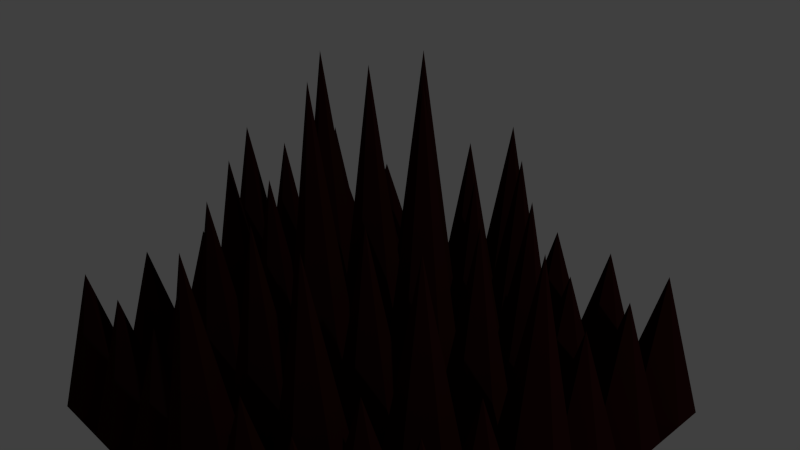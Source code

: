 # Source: spikes.blend  (saved by Blender 2.76.0; exported with 4.5.12 LTS)
import bpy
from mathutils import Matrix  # noqa: F401  (used for matrix-valued properties, if any)

bpy.ops.wm.read_factory_settings(use_empty=True)
scene = bpy.context.scene
scene.name = 'Scene'

# ---- collections
col_collection_1 = bpy.data.collections.new('Collection 1'); scene.collection.children.link(col_collection_1)

# ---- materials (node trees are filled in below, after node groups)
mat_none = bpy.data.materials.new('None')
mat_none.alpha_threshold = 0.0
mat_none.use_transparent_shadow = False
mat_none.specular_color = (0.8, 0.8, 0.8)
mat_none.roughness = 0.5
mat_none.specular_intensity = 1.0
mat_material_001 = bpy.data.materials.new('Material.001')
mat_material_001.alpha_threshold = 0.0
mat_material_001.use_transparent_shadow = False
mat_material_001.diffuse_color = (0.01885, 0.003447, 0.002854, 1.0)
mat_material_001.roughness = 0.5

# ---- material node trees

# ---- world
world_world = bpy.data.worlds.new('World'); scene.world = world_world
world_world.color = (0.05088, 0.05088, 0.05088)
world_world.use_sun_shadow = False
world_world.sun_shadow_jitter_overblur = 0.0
world_world.cycles.sampling_method = 'MANUAL'
world_world.cycles.sample_map_resolution = 256

# ---- cameras
cam_camera = bpy.data.cameras.new('Camera')
cam_camera.clip_end = 100.0
cam_camera.lens = 35.0
cam_camera.sensor_width = 32.0
cam_camera.sensor_height = 18.0
cam_camera.ortho_scale = 7.314
cam_camera.dof.focus_distance = 0.0
cam_camera.dof.aperture_fstop = 128.0

# ---- lights
light_lamp = bpy.data.lights.new('Lamp', 'SPOT')
light_lamp.transmission_factor = 0.0
light_lamp.cutoff_distance = 30.0
light_lamp.energy = 2000.0
light_lamp.shadow_buffer_clip_start = 1.001
light_lamp.shadow_soft_size = 0.1
light_lamp.shadow_maximum_resolution = 0.006
light_lamp.use_absolute_resolution = True
light_lamp.spot_size = 1.309
light_lamp.cycles.use_multiple_importance_sampling = False

# ---- meshes
me_plane_001 = bpy.data.meshes.new('Plane.001')
me_plane_001.from_pydata([(-0.4491, -2.493, 0.4491), (7.153e-07, -2.493, 0.4491), (7.153e-07, 2.493, -7.189e-07), (-0.4491, -2.493, -7.189e-07), (1.347, -2.493, 0.4491), (1.796, -2.493, 0.4491), (1.796, 1.038, -7.189e-07), (1.347, -2.493, -7.189e-07), (1.347, -2.493, 2.245), (1.796, -2.493, 2.245), (1.796, -0.3172, 1.796), (1.347, -2.493, 1.796), (-2.245, -2.493, 0.4491), (-1.796, -2.493, 0.4491), (-1.796, 1.038, -7.189e-07), (-2.245, -2.493, -7.189e-07), (-2.245, -2.493, 2.245), (-1.796, -2.493, 2.245), (-1.796, -0.3172, 1.796), (-2.245, -2.493, 1.796), (-0.4491, -2.493, 2.245), (7.153e-07, -2.493, 2.245), (7.153e-07, 1.038, 1.796), (-0.4491, -2.493, 1.796), (-2.245, -2.493, -1.347), (-1.796, -2.493, -1.347), (-1.796, -0.3172, -1.796), (-2.245, -2.493, -1.796), (-0.4491, -2.493, -1.347), (7.153e-07, -2.493, -1.347), (7.153e-07, 1.038, -1.796), (-0.4491, -2.493, -1.796), (1.347, -2.493, -1.347), (1.796, -2.493, -1.347), (1.796, -0.3172, -1.796), (1.347, -2.493, -1.796), (2.245, -2.493, -1.347), (2.694, -2.493, -1.347), (2.694, -0.3172, -1.796), (2.245, -2.493, -1.796), (2.245, -2.493, -0.4491), (2.694, -2.493, -0.4491), (2.694, -0.3172, -0.8982), (2.245, -2.493, -0.8982), (0.4491, -2.493, -1.347), (0.8982, -2.493, -1.347), (0.8982, 1.038, -1.796), (0.4491, -2.493, -1.796), (0.4491, -2.493, -0.4491), (0.8982, -2.493, -0.4491), (0.8982, 1.038, -0.8982), (0.4491, -2.493, -0.8982), (1.347, -2.493, -0.4491), (1.796, -2.493, -0.4491), (1.796, 1.038, -0.8982), (1.347, -2.493, -0.8982), (0.4491, -2.493, -2.245), (0.8982, -2.493, -2.245), (0.8982, -0.3172, -2.694), (0.4491, -2.493, -2.694), (1.347, -2.493, -2.245), (1.796, -2.493, -2.245), (1.796, -0.3172, -2.694), (1.347, -2.493, -2.694), (-1.347, -2.493, -1.347), (-0.8982, -2.493, -1.347), (-0.8982, 1.038, -1.796), (-1.347, -2.493, -1.796), (-1.347, -2.493, -0.4491), (-0.8982, -2.493, -0.4491), (-0.8982, 1.038, -0.8982), (-1.347, -2.493, -0.8982), (-0.4491, -2.493, -0.4491), (7.153e-07, -2.493, -0.4491), (7.153e-07, 2.493, -0.8982), (-0.4491, -2.493, -0.8982), (-3.144, -2.493, -1.347), (-2.694, -2.493, -1.347), (-2.694, -0.3172, -1.796), (-3.144, -2.493, -1.796), (-3.144, -2.493, -0.4491), (-2.694, -2.493, -0.4491), (-2.694, -0.3172, -0.8982), (-3.144, -2.493, -0.8982), (-2.245, -2.493, -0.4491), (-1.796, -2.493, -0.4491), (-1.796, 1.038, -0.8982), (-2.245, -2.493, -0.8982), (-3.144, -2.493, -2.245), (-2.694, -2.493, -2.245), (-2.694, -0.3172, -2.694), (-3.144, -2.493, -2.694), (-2.245, -2.493, -2.245), (-1.796, -2.493, -2.245), (-1.796, -0.3172, -2.694), (-2.245, -2.493, -2.694), (-1.347, -2.493, 2.245), (-0.8982, -2.493, 2.245), (-0.8982, 1.038, 1.796), (-1.347, -2.493, 1.796), (-1.347, -2.493, 3.144), (-0.8982, -2.493, 3.144), (-0.8982, -0.3172, 2.694), (-1.347, -2.493, 2.694), (-0.4491, -2.493, 3.144), (7.153e-07, -2.493, 3.144), (7.153e-07, 1.038, 2.694), (-0.4491, -2.493, 2.694), (-3.144, -2.493, 2.245), (-2.694, -2.493, 2.245), (-2.694, -0.3172, 1.796), (-3.144, -2.493, 1.796), (-3.144, -2.493, 3.144), (-2.694, -2.493, 3.144), (-2.694, -0.3172, 2.694), (-3.144, -2.493, 2.694), (-2.245, -2.493, 3.144), (-1.796, -2.493, 3.144), (-1.796, -0.3172, 2.694), (-2.245, -2.493, 2.694), (-3.144, -2.493, 0.4491), (-2.694, -2.493, 0.4491), (-2.694, 1.038, -7.189e-07), (-3.144, -2.493, -7.189e-07), (-3.144, -2.493, 1.347), (-2.694, -2.493, 1.347), (-2.694, -0.3172, 0.8982), (-3.144, -2.493, 0.8982), (-2.245, -2.493, 1.347), (-1.796, -2.493, 1.347), (-1.796, 1.038, 0.8982), (-2.245, -2.493, 0.8982), (2.245, -2.493, 2.245), (2.694, -2.493, 2.245), (2.694, -0.3172, 1.796), (2.245, -2.493, 1.796), (2.245, -2.493, 3.144), (2.694, -2.493, 3.144), (2.694, -0.3172, 2.694), (2.245, -2.493, 2.694), (0.4491, -2.493, 2.245), (0.8982, -2.493, 2.245), (0.8982, 1.038, 1.796), (0.4491, -2.493, 1.796), (0.4491, -2.493, 3.144), (0.8982, -2.493, 3.144), (0.8982, -0.3172, 2.694), (0.4491, -2.493, 2.694), (1.347, -2.493, 3.144), (1.796, -2.493, 3.144), (1.796, -0.3172, 2.694), (1.347, -2.493, 2.694), (0.4491, -2.493, 0.4491), (0.8982, -2.493, 0.4491), (0.8982, 2.493, -7.189e-07), (0.4491, -2.493, -7.189e-07), (0.4491, -2.493, 1.347), (0.8982, -2.493, 1.347), (0.8982, 1.038, 0.8982), (0.4491, -2.493, 0.8982), (1.347, -2.493, 1.347), (1.796, -2.493, 1.347), (1.796, 1.038, 0.8982), (1.347, -2.493, 0.8982), (2.245, -2.493, 0.4491), (2.694, -2.493, 0.4491), (2.694, 1.038, -7.189e-07), (2.245, -2.493, -7.189e-07), (2.245, -2.493, 1.347), (2.694, -2.493, 1.347), (2.694, -0.3172, 0.8982), (2.245, -2.493, 0.8982), (-1.347, -2.493, 0.4491), (-0.8982, -2.493, 0.4491), (-0.8982, 2.493, -7.189e-07), (-1.347, -2.493, -7.189e-07), (-1.347, -2.493, 1.347), (-0.8982, -2.493, 1.347), (-0.8982, 1.038, 0.8982), (-1.347, -2.493, 0.8982), (-0.4491, -2.493, 1.347), (7.153e-07, -2.493, 1.347), (7.153e-07, 2.493, 0.8982), (-0.4491, -2.493, 0.8982), (-1.347, -2.493, -2.245), (-0.8982, -2.493, -2.245), (-0.8982, -0.3172, -2.694), (-1.347, -2.493, -2.694), (-0.4491, -2.493, -2.245), (7.153e-07, -2.493, -2.245), (7.153e-07, 1.038, -2.694), (-0.4491, -2.493, -2.694), (2.245, -2.493, -2.245), (2.694, -2.493, -2.245), (2.694, -0.3172, -2.694), (2.245, -2.493, -2.694), (3.144, -2.493, -2.245), (3.144, -2.493, -2.694), (3.144, -2.493, -1.796), (2.245, -2.493, -3.144), (1.796, -2.493, -3.144), (2.694, -2.493, -3.144), (-1.347, -2.493, -3.144), (-1.796, -2.493, -3.144), (-0.8982, -2.493, -3.144), (3.144, -2.493, 1.347), (3.144, -2.493, 0.8982), (3.144, -2.493, 1.796), (3.144, -2.493, 3.144), (3.144, -2.493, 2.694), (-2.694, -2.493, -3.144), (-3.144, -2.493, -3.144), (0.4491, -2.493, -3.144), (7.153e-07, -2.493, -3.144), (0.8982, -2.493, -3.144), (3.144, -2.493, -0.4491), (3.144, -2.493, -0.8982), (3.144, -2.493, -7.189e-07), (3.144, -2.493, -1.347), (1.347, -2.493, -3.144), (-2.245, -2.493, -3.144), (3.144, -2.493, 2.245), (3.144, -2.493, 0.4491), (-0.4491, -2.493, -3.144), (3.144, -2.493, -3.144)], [], [(0, 1, 2, 3), (4, 5, 6, 7), (8, 9, 10, 11), (12, 13, 14, 15), (16, 17, 18, 19), (20, 21, 22, 23), (24, 25, 26, 27), (28, 29, 30, 31), (32, 33, 34, 35), (36, 37, 38, 39), (40, 41, 42, 43), (44, 45, 46, 47), (48, 49, 50, 51), (52, 53, 54, 55), (56, 57, 58, 59), (60, 61, 62, 63), (64, 65, 66, 67), (68, 69, 70, 71), (72, 73, 74, 75), (76, 77, 78, 79), (80, 81, 82, 83), (84, 85, 86, 87), (88, 89, 90, 91), (92, 93, 94, 95), (96, 97, 98, 99), (100, 101, 102, 103), (104, 105, 106, 107), (108, 109, 110, 111), (112, 113, 114, 115), (116, 117, 118, 119), (120, 121, 122, 123), (124, 125, 126, 127), (128, 129, 130, 131), (132, 133, 134, 135), (136, 137, 138, 139), (140, 141, 142, 143), (144, 145, 146, 147), (148, 149, 150, 151), (152, 153, 154, 155), (156, 157, 158, 159), (160, 161, 162, 163), (164, 165, 166, 167), (168, 169, 170, 171), (172, 173, 174, 175), (176, 177, 178, 179), (180, 181, 182, 183), (184, 185, 186, 187), (188, 189, 190, 191), (192, 193, 194, 195), (193, 196, 197, 194), (38, 198, 196, 193), (61, 192, 195, 62), (34, 39, 192, 61), (39, 38, 193, 192), (62, 195, 199, 200), (195, 194, 201, 199), (185, 188, 191, 186), (66, 31, 188, 185), (31, 30, 189, 188), (93, 184, 187, 94), (26, 67, 184, 93), (67, 66, 185, 184), (94, 187, 202, 203), (187, 186, 204, 202), (177, 180, 183, 178), (98, 23, 180, 177), (23, 22, 181, 180), (129, 176, 179, 130), (18, 99, 176, 129), (99, 98, 177, 176), (13, 172, 175, 14), (130, 179, 172, 13), (179, 178, 173, 172), (169, 205, 206, 170), (134, 207, 205, 169), (161, 168, 171, 162), (10, 135, 168, 161), (135, 134, 169, 168), (5, 164, 167, 6), (162, 171, 164, 5), (171, 170, 165, 164), (157, 160, 163, 158), (142, 11, 160, 157), (11, 10, 161, 160), (181, 156, 159, 182), (22, 143, 156, 181), (143, 142, 157, 156), (1, 152, 155, 2), (182, 159, 152, 1), (159, 158, 153, 152), (145, 148, 151, 146), (105, 144, 147, 106), (21, 140, 143, 22), (106, 147, 140, 21), (147, 146, 141, 140), (137, 208, 209, 138), (149, 136, 139, 150), (9, 132, 135, 10), (150, 139, 132, 9), (139, 138, 133, 132), (125, 128, 131, 126), (110, 19, 128, 125), (19, 18, 129, 128), (111, 110, 125, 124), (127, 126, 121, 120), (113, 116, 119, 114), (115, 114, 109, 108), (101, 104, 107, 102), (117, 100, 103, 118), (17, 96, 99, 18), (118, 103, 96, 17), (103, 102, 97, 96), (89, 92, 95, 90), (78, 27, 92, 89), (27, 26, 93, 92), (79, 78, 89, 88), (91, 90, 210, 211), (81, 84, 87, 82), (122, 15, 84, 81), (15, 14, 85, 84), (123, 122, 81, 80), (83, 82, 77, 76), (69, 72, 75, 70), (174, 3, 72, 69), (3, 2, 73, 72), (85, 68, 71, 86), (14, 175, 68, 85), (175, 174, 69, 68), (25, 64, 67, 26), (86, 71, 64, 25), (71, 70, 65, 64), (57, 60, 63, 58), (46, 35, 60, 57), (35, 34, 61, 60), (189, 56, 59, 190), (30, 47, 56, 189), (47, 46, 57, 56), (190, 59, 212, 213), (59, 58, 214, 212), (49, 52, 55, 50), (154, 7, 52, 49), (7, 6, 53, 52), (73, 48, 51, 74), (2, 155, 48, 73), (155, 154, 49, 48), (29, 44, 47, 30), (74, 51, 44, 29), (51, 50, 45, 44), (41, 215, 216, 42), (166, 217, 215, 41), (53, 40, 43, 54), (6, 167, 40, 53), (167, 166, 41, 40), (33, 36, 39, 34), (54, 43, 36, 33), (43, 42, 37, 36), (37, 218, 198, 38), (42, 216, 218, 37), (45, 32, 35, 46), (50, 55, 32, 45), (55, 54, 33, 32), (58, 63, 219, 214), (63, 62, 200, 219), (65, 28, 31, 66), (70, 75, 28, 65), (75, 74, 29, 28), (77, 24, 27, 78), (82, 87, 24, 77), (87, 86, 25, 24), (90, 95, 220, 210), (95, 94, 203, 220), (97, 20, 23, 98), (102, 107, 20, 97), (107, 106, 21, 20), (109, 16, 19, 110), (114, 119, 16, 109), (119, 118, 17, 16), (121, 12, 15, 122), (126, 131, 12, 121), (131, 130, 13, 12), (133, 221, 207, 134), (138, 209, 221, 133), (141, 8, 11, 142), (146, 151, 8, 141), (151, 150, 9, 8), (153, 4, 7, 154), (158, 163, 4, 153), (163, 162, 5, 4), (165, 222, 217, 166), (170, 206, 222, 165), (173, 0, 3, 174), (178, 183, 0, 173), (183, 182, 1, 0), (186, 191, 223, 204), (191, 190, 213, 223), (194, 197, 224, 201)])
me_plane_001.polygons.foreach_set('use_smooth', [True] * 196)
me_plane_001.polygons.foreach_set('material_index', [1, 1, 1, 1, 1, 1, 1, 1, 1, 1, 1, 1, 1, 1, 1, 1, 1, 1, 1, 1, 1, 1, 1, 1, 1, 1, 1, 1, 1, 1, 1, 1, 1, 1, 1, 1, 1, 1, 1, 1, 1, 1, 1, 1, 1, 1, 1, 1, 1, 1, 1, 1, 1, 1, 1, 1, 1, 1, 1, 1, 1, 1, 1, 1, 1, 1, 1, 1, 1, 1, 1, 1, 1, 1, 1, 1, 1, 1, 1, 1, 1, 1, 1, 1, 1, 1, 1, 1, 1, 1, 1, 1, 1, 1, 1, 1, 1, 1, 1, 1, 1, 1, 1, 1, 1, 1, 1, 1, 1, 1, 1, 1, 1, 1, 1, 1, 1, 1, 1, 1, 1, 1, 1, 1, 1, 1, 1, 1, 1, 1, 1, 1, 1, 1, 1, 1, 1, 1, 1, 1, 1, 1, 1, 1, 1, 1, 1, 1, 1, 1, 1, 1, 1, 1, 1, 1, 1, 1, 1, 1, 1, 1, 1, 1, 1, 1, 1, 1, 1, 1, 1, 1, 1, 1, 1, 1, 1, 1, 1, 1, 1, 1, 1, 1, 1, 1, 1, 1, 1, 1, 1, 1, 1, 1, 1, 1])
_k = set([(0, 1), (0, 3), (0, 173), (0, 183), (1, 2), (1, 152), (1, 182), (2, 3), (2, 73), (2, 155), (3, 72), (3, 174), (4, 5), (4, 7), (4, 153), (4, 163), (5, 6), (5, 162), (5, 164), (6, 7), (6, 53), (6, 167), (7, 52), (7, 154), (8, 9), (8, 11), (8, 141), (8, 151), (9, 10), (9, 132), (9, 150), (10, 11), (10, 135), (10, 161), (11, 142), (11, 160), (12, 13), (12, 15), (12, 121), (12, 131), (13, 14), (13, 130), (13, 172), (14, 15), (14, 85), (14, 175), (15, 84), (15, 122), (16, 17), (16, 19), (16, 109), (16, 119), (17, 18), (17, 96), (17, 118), (18, 19), (18, 99), (18, 129), (19, 110), (19, 128), (20, 21), (20, 23), (20, 97), (20, 107), (21, 22), (21, 106), (21, 140), (22, 23), (22, 143), (22, 181), (23, 98), (23, 180), (24, 25), (24, 27), (24, 77), (24, 87), (25, 26), (25, 64), (25, 86), (26, 27), (26, 67), (26, 93), (27, 78), (27, 92), (28, 29), (28, 31), (28, 65), (28, 75), (29, 30), (29, 44), (29, 74), (30, 31), (30, 47), (30, 189), (31, 66), (31, 188), (32, 33), (32, 35), (32, 45), (32, 55), (33, 34), (33, 36), (33, 54), (34, 35), (34, 39), (34, 61), (35, 46), (35, 60), (36, 37), (36, 39), (36, 43), (37, 38), (37, 42), (37, 218), (38, 39), (38, 193), (38, 198), (39, 192), (40, 41), (40, 43), (40, 53), (40, 167), (41, 42), (41, 166), (41, 215), (42, 43), (42, 216), (43, 54), (44, 45), (44, 47), (44, 51), (45, 46), (45, 50), (46, 47), (46, 57), (47, 56), (48, 49), (48, 51), (48, 73), (48, 155), (49, 50), (49, 52), (49, 154), (50, 51), (50, 55), (51, 74), (52, 53), (52, 55), (53, 54), (54, 55), (56, 57), (56, 59), (56, 189), (57, 58), (57, 60), (58, 59), (58, 63), (58, 214), (59, 190), (59, 212), (60, 61), (60, 63), (61, 62), (61, 192), (62, 63), (62, 195), (62, 200), (63, 219), (64, 65), (64, 67), (64, 71), (65, 66), (65, 70), (66, 67), (66, 185), (67, 184), (68, 69), (68, 71), (68, 85), (68, 175), (69, 70), (69, 72), (69, 174), (70, 71), (70, 75), (71, 86), (72, 73), (72, 75), (73, 74), (74, 75), (76, 77), (77, 78), (77, 82), (78, 79), (78, 89), (80, 81), (81, 82), (81, 84), (81, 122), (82, 83), (82, 87), (84, 85), (84, 87), (85, 86), (86, 87), (88, 89), (89, 90), (89, 92), (90, 91), (90, 95), (90, 210), (92, 93), (92, 95), (93, 94), (93, 184), (94, 95), (94, 187), (94, 203), (95, 220), (96, 97), (96, 99), (96, 103), (97, 98), (97, 102), (98, 99), (98, 177), (99, 176), (100, 103), (101, 102), (102, 103), (102, 107), (103, 118), (104, 107), (105, 106), (106, 107), (106, 147), (108, 109), (109, 110), (109, 114), (110, 111), (110, 125), (113, 114), (114, 115), (114, 119), (116, 119), (117, 118), (118, 119), (120, 121), (121, 122), (121, 126), (122, 123), (124, 125), (125, 126), (125, 128), (126, 127), (126, 131), (128, 129), (128, 131), (129, 130), (129, 176), (130, 131), (130, 179), (132, 133), (132, 135), (132, 139), (133, 134), (133, 138), (133, 221), (134, 135), (134, 169), (134, 207), (135, 168), (136, 139), (137, 138), (138, 139), (138, 209), (139, 150), (140, 141), (140, 143), (140, 147), (141, 142), (141, 146), (142, 143), (142, 157), (143, 156), (144, 147), (145, 146), (146, 147), (146, 151), (148, 151), (149, 150), (150, 151), (152, 153), (152, 155), (152, 159), (153, 154), (153, 158), (154, 155), (156, 157), (156, 159), (156, 181), (157, 158), (157, 160), (158, 159), (158, 163), (159, 182), (160, 161), (160, 163), (161, 162), (161, 168), (162, 163), (162, 171), (164, 165), (164, 167), (164, 171), (165, 166), (165, 170), (165, 222), (166, 167), (166, 217), (168, 169), (168, 171), (169, 170), (169, 205), (170, 171), (170, 206), (172, 173), (172, 175), (172, 179), (173, 174), (173, 178), (174, 175), (176, 177), (176, 179), (177, 178), (177, 180), (178, 179), (178, 183), (180, 181), (180, 183), (181, 182), (182, 183), (184, 185), (184, 187), (185, 186), (185, 188), (186, 187), (186, 191), (186, 204), (187, 202), (188, 189), (188, 191), (189, 190), (190, 191), (190, 213), (191, 223), (192, 193), (192, 195), (193, 194), (193, 196), (194, 195), (194, 197), (194, 201), (195, 199)])
me_plane_001.attributes.new('sharp_edge', 'BOOLEAN', 'EDGE').data.foreach_set('value', [ (min(e.vertices), max(e.vertices)) in _k for e in me_plane_001.edges])
me_plane_001.materials.append(mat_none)
me_plane_001.materials.append(mat_material_001)
me_plane_001.use_remesh_preserve_volume = False
me_plane_001.use_remesh_preserve_attributes = False
me_plane_001.use_mirror_vertex_groups = False
me_plane_001.update()
me_plane_001.normals_split_custom_set([tuple(v) for v in zip(*[iter([-0.7014, 0.1264, 0.7014, -0.7014, 0.1264, 0.7014, -0.7014, 0.1264, 0.7014, -0.7014, 0.1264, 0.7014, -0.6959, 0.1771, 0.6959, -0.6959, 0.1771, 0.6959, -0.6959, 0.1771, 0.6959, -0.6959, 0.1771, 0.6959, -0.6788, 0.2802, 0.6788, -0.6788, 0.2802, 0.6788, -0.6788, 0.2802, 0.6788, -0.6788, 0.2802, 0.6788, -0.6959, 0.1771, 0.6959, -0.6959, 0.1771, 0.6959, -0.6959, 0.1771, 0.6959, -0.6959, 0.1771, 0.6959, -0.6788, 0.2802, 0.6788, -0.6788, 0.2802, 0.6788, -0.6788, 0.2802, 0.6788, -0.6788, 0.2802, 0.6788, -0.6959, 0.1771, 0.6959, -0.6959, 0.1771, 0.6959, -0.6959, 0.1771, 0.6959, -0.6959, 0.1771, 0.6959, -0.6788, 0.2802, 0.6788, -0.6788, 0.2802, 0.6788, -0.6788, 0.2802, 0.6788, -0.6788, 0.2802, 0.6788, -0.6959, 0.1771, 0.6959, -0.6959, 0.1771, 0.6959, -0.6959, 0.1771, 0.6959, -0.6959, 0.1771, 0.6959, -0.6788, 0.2802, 0.6788, -0.6788, 0.2802, 0.6788, -0.6788, 0.2802, 0.6788, -0.6788, 0.2802, 0.6788, -0.6788, 0.2802, 0.6788, -0.6788, 0.2802, 0.6788, -0.6788, 0.2802, 0.6788, -0.6788, 0.2802, 0.6788, -0.6788, 0.2802, 0.6788, -0.6788, 0.2802, 0.6788, -0.6788, 0.2802, 0.6788, -0.6788, 0.2802, 0.6788, -0.6959, 0.1771, 0.6959, -0.6959, 0.1771, 0.6959, -0.6959, 0.1771, 0.6959, -0.6959, 0.1771, 0.6959, -0.6959, 0.1771, 0.6959, -0.6959, 0.1771, 0.6959, -0.6959, 0.1771, 0.6959, -0.6959, 0.1771, 0.6959, -0.6959, 0.1771, 0.6959, -0.6959, 0.1771, 0.6959, -0.6959, 0.1771, 0.6959, -0.6959, 0.1771, 0.6959, -0.6788, 0.2802, 0.6788, -0.6788, 0.2802, 0.6788, -0.6788, 0.2802, 0.6788, -0.6788, 0.2802, 0.6788, -0.6788, 0.2802, 0.6788, -0.6788, 0.2802, 0.6788, -0.6788, 0.2802, 0.6788, -0.6788, 0.2802, 0.6788, -0.6959, 0.1771, 0.6959, -0.6959, 0.1771, 0.6959, -0.6959, 0.1771, 0.6959, -0.6959, 0.1771, 0.6959, -0.6959, 0.1771, 0.6959, -0.6959, 0.1771, 0.6959, -0.6959, 0.1771, 0.6959, -0.6959, 0.1771, 0.6959, -0.7014, 0.1264, 0.7014, -0.7014, 0.1264, 0.7014, -0.7014, 0.1264, 0.7014, -0.7014, 0.1264, 0.7014, -0.6788, 0.2802, 0.6788, -0.6788, 0.2802, 0.6788, -0.6788, 0.2802, 0.6788, -0.6788, 0.2802, 0.6788, -0.6788, 0.2802, 0.6788, -0.6788, 0.2802, 0.6788, -0.6788, 0.2802, 0.6788, -0.6788, 0.2802, 0.6788, -0.6959, 0.1771, 0.6959, -0.6959, 0.1771, 0.6959, -0.6959, 0.1771, 0.6959, -0.6959, 0.1771, 0.6959, -0.6788, 0.2802, 0.6788, -0.6788, 0.2802, 0.6788, -0.6788, 0.2802, 0.6788, -0.6788, 0.2802, 0.6788, -0.6788, 0.2802, 0.6788, -0.6788, 0.2802, 0.6788, -0.6788, 0.2802, 0.6788, -0.6788, 0.2802, 0.6788, -0.6959, 0.1771, 0.6959, -0.6959, 0.1771, 0.6959, -0.6959, 0.1771, 0.6959, -0.6959, 0.1771, 0.6959, -0.6788, 0.2802, 0.6788, -0.6788, 0.2802, 0.6788, -0.6788, 0.2802, 0.6788, -0.6788, 0.2802, 0.6788, -0.6959, 0.1771, 0.6959, -0.6959, 0.1771, 0.6959, -0.6959, 0.1771, 0.6959, -0.6959, 0.1771, 0.6959, -0.6788, 0.2802, 0.6788, -0.6788, 0.2802, 0.6788, -0.6788, 0.2802, 0.6788, -0.6788, 0.2802, 0.6788, -0.6788, 0.2802, 0.6788, -0.6788, 0.2802, 0.6788, -0.6788, 0.2802, 0.6788, -0.6788, 0.2802, 0.6788, -0.6788, 0.2802, 0.6788, -0.6788, 0.2802, 0.6788, -0.6788, 0.2802, 0.6788, -0.6788, 0.2802, 0.6788, -0.6959, 0.1771, 0.6959, -0.6959, 0.1771, 0.6959, -0.6959, 0.1771, 0.6959, -0.6959, 0.1771, 0.6959, -0.6788, 0.2802, 0.6788, -0.6788, 0.2802, 0.6788, -0.6788, 0.2802, 0.6788, -0.6788, 0.2802, 0.6788, -0.6959, 0.1771, 0.6959, -0.6959, 0.1771, 0.6959, -0.6959, 0.1771, 0.6959, -0.6959, 0.1771, 0.6959, -0.6788, 0.2802, 0.6788, -0.6788, 0.2802, 0.6788, -0.6788, 0.2802, 0.6788, -0.6788, 0.2802, 0.6788, -0.6788, 0.2802, 0.6788, -0.6788, 0.2802, 0.6788, -0.6788, 0.2802, 0.6788, -0.6788, 0.2802, 0.6788, -0.6959, 0.1771, 0.6959, -0.6959, 0.1771, 0.6959, -0.6959, 0.1771, 0.6959, -0.6959, 0.1771, 0.6959, -0.6788, 0.2802, 0.6788, -0.6788, 0.2802, 0.6788, -0.6788, 0.2802, 0.6788, -0.6788, 0.2802, 0.6788, -0.6788, 0.2802, 0.6788, -0.6788, 0.2802, 0.6788, -0.6788, 0.2802, 0.6788, -0.6788, 0.2802, 0.6788, -0.7014, 0.1264, 0.7014, -0.7014, 0.1264, 0.7014, -0.7014, 0.1264, 0.7014, -0.7014, 0.1264, 0.7014, -0.6959, 0.1771, 0.6959, -0.6959, 0.1771, 0.6959, -0.6959, 0.1771, 0.6959, -0.6959, 0.1771, 0.6959, -0.6959, 0.1771, 0.6959, -0.6959, 0.1771, 0.6959, -0.6959, 0.1771, 0.6959, -0.6959, 0.1771, 0.6959, -0.6959, 0.1771, 0.6959, -0.6959, 0.1771, 0.6959, -0.6959, 0.1771, 0.6959, -0.6959, 0.1771, 0.6959, -0.6788, 0.2802, 0.6788, -0.6788, 0.2802, 0.6788, -0.6788, 0.2802, 0.6788, -0.6788, 0.2802, 0.6788, -0.7014, 0.1264, 0.7014, -0.7014, 0.1264, 0.7014, -0.7014, 0.1264, 0.7014, -0.7014, 0.1264, 0.7014, -0.6959, 0.1771, 0.6959, -0.6959, 0.1771, 0.6959, -0.6959, 0.1771, 0.6959, -0.6959, 0.1771, 0.6959, -0.7014, 0.1264, 0.7014, -0.7014, 0.1264, 0.7014, -0.7014, 0.1264, 0.7014, -0.7014, 0.1264, 0.7014, -0.6788, 0.2802, 0.6788, -0.6788, 0.2802, 0.6788, -0.6788, 0.2802, 0.6788, -0.6788, 0.2802, 0.6788, -0.6959, 0.1771, 0.6959, -0.6959, 0.1771, 0.6959, -0.6959, 0.1771, 0.6959, -0.6959, 0.1771, 0.6959, -0.6788, 0.2802, 0.6788, -0.6788, 0.2802, 0.6788, -0.6788, 0.2802, 0.6788, -0.6788, 0.2802, 0.6788, 0.6788, 0.2802, 0.6788, 0.6788, 0.2802, 0.6788, 0.6788, 0.2802, 0.6788, 0.6788, 0.2802, 0.6788, 0.6788, 0.2802, -0.6788, 0.6788, 0.2802, -0.6788, 0.6788, 0.2802, -0.6788, 0.6788, 0.2802, -0.6788, 0.6788, 0.2802, 0.6788, 0.6788, 0.2802, 0.6788, 0.6788, 0.2802, 0.6788, 0.6788, 0.2802, 0.6788, 0.6788, 0.2802, -0.6788, 0.6788, 0.2802, -0.6788, 0.6788, 0.2802, -0.6788, 0.6788, 0.2802, -0.6788, -0.6788, 0.2802, -0.6788, -0.6788, 0.2802, -0.6788, -0.6788, 0.2802, -0.6788, -0.6788, 0.2802, -0.6788, 0.6788, 0.2802, -0.6788, 0.6788, 0.2802, -0.6788, 0.6788, 0.2802, -0.6788, 0.6788, 0.2802, -0.6788, -0.6788, 0.2802, -0.6788, -0.6788, 0.2802, -0.6788, -0.6788, 0.2802, -0.6788, -0.6788, 0.2802, -0.6788, 0.6788, 0.2802, 0.6788, 0.6788, 0.2802, 0.6788, 0.6788, 0.2802, 0.6788, 0.6788, 0.2802, 0.6788, 0.6959, 0.1771, -0.6959, 0.6959, 0.1771, -0.6959, 0.6959, 0.1771, -0.6959, 0.6959, 0.1771, -0.6959, -0.6959, 0.1771, -0.6959, -0.6959, 0.1771, -0.6959, -0.6959, 0.1771, -0.6959, -0.6959, 0.1771, -0.6959, 0.6788, 0.2802, 0.6788, 0.6788, 0.2802, 0.6788, 0.6788, 0.2802, 0.6788, 0.6788, 0.2802, 0.6788, 0.6788, 0.2802, -0.6788, 0.6788, 0.2802, -0.6788, 0.6788, 0.2802, -0.6788, 0.6788, 0.2802, -0.6788, -0.6959, 0.1771, -0.6959, -0.6959, 0.1771, -0.6959, -0.6959, 0.1771, -0.6959, -0.6959, 0.1771, -0.6959, 0.6788, 0.2802, -0.6788, 0.6788, 0.2802, -0.6788, 0.6788, 0.2802, -0.6788, 0.6788, 0.2802, -0.6788, -0.6788, 0.2802, -0.6788, -0.6788, 0.2802, -0.6788, -0.6788, 0.2802, -0.6788, -0.6788, 0.2802, -0.6788, 0.6959, 0.1771, 0.6959, 0.6959, 0.1771, 0.6959, 0.6959, 0.1771, 0.6959, 0.6959, 0.1771, 0.6959, 0.6959, 0.1771, -0.6959, 0.6959, 0.1771, -0.6959, 0.6959, 0.1771, -0.6959, 0.6959, 0.1771, -0.6959, -0.6959, 0.1771, -0.6959, -0.6959, 0.1771, -0.6959, -0.6959, 0.1771, -0.6959, -0.6959, 0.1771, -0.6959, 0.6959, 0.1771, 0.6959, 0.6959, 0.1771, 0.6959, 0.6959, 0.1771, 0.6959, 0.6959, 0.1771, 0.6959, 0.6788, 0.2802, -0.6788, 0.6788, 0.2802, -0.6788, 0.6788, 0.2802, -0.6788, 0.6788, 0.2802, -0.6788, -0.6959, 0.1771, -0.6959, -0.6959, 0.1771, -0.6959, -0.6959, 0.1771, -0.6959, -0.6959, 0.1771, -0.6959, 0.6959, 0.1771, 0.6959, 0.6959, 0.1771, 0.6959, 0.6959, 0.1771, 0.6959, 0.6959, 0.1771, 0.6959, 0.6959, 0.1771, -0.6959, 0.6959, 0.1771, -0.6959, 0.6959, 0.1771, -0.6959, 0.6959, 0.1771, -0.6959, -0.6959, 0.1771, -0.6959, -0.6959, 0.1771, -0.6959, -0.6959, 0.1771, -0.6959, -0.6959, 0.1771, -0.6959, 0.6788, 0.2802, 0.6788, 0.6788, 0.2802, 0.6788, 0.6788, 0.2802, 0.6788, 0.6788, 0.2802, 0.6788, 0.6788, 0.2802, -0.6788, 0.6788, 0.2802, -0.6788, 0.6788, 0.2802, -0.6788, 0.6788, 0.2802, -0.6788, 0.6959, 0.1771, 0.6959, 0.6959, 0.1771, 0.6959, 0.6959, 0.1771, 0.6959, 0.6959, 0.1771, 0.6959, 0.6788, 0.2802, -0.6788, 0.6788, 0.2802, -0.6788, 0.6788, 0.2802, -0.6788, 0.6788, 0.2802, -0.6788, -0.6788, 0.2802, -0.6788, -0.6788, 0.2802, -0.6788, -0.6788, 0.2802, -0.6788, -0.6788, 0.2802, -0.6788, 0.6959, 0.1771, 0.6959, 0.6959, 0.1771, 0.6959, 0.6959, 0.1771, 0.6959, 0.6959, 0.1771, 0.6959, 0.6959, 0.1771, -0.6959, 0.6959, 0.1771, -0.6959, 0.6959, 0.1771, -0.6959, 0.6959, 0.1771, -0.6959, -0.6788, 0.2802, -0.6788, -0.6788, 0.2802, -0.6788, -0.6788, 0.2802, -0.6788, -0.6788, 0.2802, -0.6788, 0.6959, 0.1771, 0.6959, 0.6959, 0.1771, 0.6959, 0.6959, 0.1771, 0.6959, 0.6959, 0.1771, 0.6959, 0.6959, 0.1771, -0.6959, 0.6959, 0.1771, -0.6959, 0.6959, 0.1771, -0.6959, 0.6959, 0.1771, -0.6959, -0.6788, 0.2802, -0.6788, -0.6788, 0.2802, -0.6788, -0.6788, 0.2802, -0.6788, -0.6788, 0.2802, -0.6788, 0.7014, 0.1264, 0.7014, 0.7014, 0.1264, 0.7014, 0.7014, 0.1264, 0.7014, 0.7014, 0.1264, 0.7014, 0.6959, 0.1771, -0.6959, 0.6959, 0.1771, -0.6959, 0.6959, 0.1771, -0.6959, 0.6959, 0.1771, -0.6959, -0.6959, 0.1771, -0.6959, -0.6959, 0.1771, -0.6959, -0.6959, 0.1771, -0.6959, -0.6959, 0.1771, -0.6959, 0.7014, 0.1264, 0.7014, 0.7014, 0.1264, 0.7014, 0.7014, 0.1264, 0.7014, 0.7014, 0.1264, 0.7014, 0.7014, 0.1264, -0.7014, 0.7014, 0.1264, -0.7014, 0.7014, 0.1264, -0.7014, 0.7014, 0.1264, -0.7014, -0.6959, 0.1771, -0.6959, -0.6959, 0.1771, -0.6959, -0.6959, 0.1771, -0.6959, -0.6959, 0.1771, -0.6959, 0.6788, 0.2802, 0.6788, 0.6788, 0.2802, 0.6788, 0.6788, 0.2802, 0.6788, 0.6788, 0.2802, 0.6788, 0.6959, 0.1771, 0.6959, 0.6959, 0.1771, 0.6959, 0.6959, 0.1771, 0.6959, 0.6959, 0.1771, 0.6959, 0.6959, 0.1771, 0.6959, 0.6959, 0.1771, 0.6959, 0.6959, 0.1771, 0.6959, 0.6959, 0.1771, 0.6959, 0.6959, 0.1771, -0.6959, 0.6959, 0.1771, -0.6959, 0.6959, 0.1771, -0.6959, 0.6959, 0.1771, -0.6959, -0.6788, 0.2802, -0.6788, -0.6788, 0.2802, -0.6788, -0.6788, 0.2802, -0.6788, -0.6788, 0.2802, -0.6788, 0.6788, 0.2802, 0.6788, 0.6788, 0.2802, 0.6788, 0.6788, 0.2802, 0.6788, 0.6788, 0.2802, 0.6788, 0.6788, 0.2802, 0.6788, 0.6788, 0.2802, 0.6788, 0.6788, 0.2802, 0.6788, 0.6788, 0.2802, 0.6788, 0.6788, 0.2802, 0.6788, 0.6788, 0.2802, 0.6788, 0.6788, 0.2802, 0.6788, 0.6788, 0.2802, 0.6788, 0.6788, 0.2802, -0.6788, 0.6788, 0.2802, -0.6788, 0.6788, 0.2802, -0.6788, 0.6788, 0.2802, -0.6788, -0.6788, 0.2802, -0.6788, -0.6788, 0.2802, -0.6788, -0.6788, 0.2802, -0.6788, -0.6788, 0.2802, -0.6788, 0.6788, 0.2802, 0.6788, 0.6788, 0.2802, 0.6788, 0.6788, 0.2802, 0.6788, 0.6788, 0.2802, 0.6788, 0.6788, 0.2802, -0.6788, 0.6788, 0.2802, -0.6788, 0.6788, 0.2802, -0.6788, 0.6788, 0.2802, -0.6788, -0.6788, 0.2802, -0.6788, -0.6788, 0.2802, -0.6788, -0.6788, 0.2802, -0.6788, -0.6788, 0.2802, -0.6788, -0.6788, 0.2802, -0.6788, -0.6788, 0.2802, -0.6788, -0.6788, 0.2802, -0.6788, -0.6788, 0.2802, -0.6788, -0.6788, 0.2802, -0.6788, -0.6788, 0.2802, -0.6788, -0.6788, 0.2802, -0.6788, -0.6788, 0.2802, -0.6788, 0.6788, 0.2802, 0.6788, 0.6788, 0.2802, 0.6788, 0.6788, 0.2802, 0.6788, 0.6788, 0.2802, 0.6788, -0.6788, 0.2802, -0.6788, -0.6788, 0.2802, -0.6788, -0.6788, 0.2802, -0.6788, -0.6788, 0.2802, -0.6788, 0.6788, 0.2802, 0.6788, 0.6788, 0.2802, 0.6788, 0.6788, 0.2802, 0.6788, 0.6788, 0.2802, 0.6788, 0.6788, 0.2802, 0.6788, 0.6788, 0.2802, 0.6788, 0.6788, 0.2802, 0.6788, 0.6788, 0.2802, 0.6788, 0.6788, 0.2802, 0.6788, 0.6788, 0.2802, 0.6788, 0.6788, 0.2802, 0.6788, 0.6788, 0.2802, 0.6788, 0.6788, 0.2802, -0.6788, 0.6788, 0.2802, -0.6788, 0.6788, 0.2802, -0.6788, 0.6788, 0.2802, -0.6788, -0.6788, 0.2802, -0.6788, -0.6788, 0.2802, -0.6788, -0.6788, 0.2802, -0.6788, -0.6788, 0.2802, -0.6788, 0.6788, 0.2802, 0.6788, 0.6788, 0.2802, 0.6788, 0.6788, 0.2802, 0.6788, 0.6788, 0.2802, 0.6788, 0.6788, 0.2802, -0.6788, 0.6788, 0.2802, -0.6788, 0.6788, 0.2802, -0.6788, 0.6788, 0.2802, -0.6788, -0.6788, 0.2802, -0.6788, -0.6788, 0.2802, -0.6788, -0.6788, 0.2802, -0.6788, -0.6788, 0.2802, -0.6788, -0.6788, 0.2802, -0.6788, -0.6788, 0.2802, -0.6788, -0.6788, 0.2802, -0.6788, -0.6788, 0.2802, -0.6788, -0.6788, 0.2802, -0.6788, -0.6788, 0.2802, -0.6788, -0.6788, 0.2802, -0.6788, -0.6788, 0.2802, -0.6788, 0.6788, 0.2802, 0.6788, 0.6788, 0.2802, 0.6788, 0.6788, 0.2802, 0.6788, 0.6788, 0.2802, 0.6788, 0.6959, 0.1771, -0.6959, 0.6959, 0.1771, -0.6959, 0.6959, 0.1771, -0.6959, 0.6959, 0.1771, -0.6959, -0.6959, 0.1771, -0.6959, -0.6959, 0.1771, -0.6959, -0.6959, 0.1771, -0.6959, -0.6959, 0.1771, -0.6959, -0.6959, 0.1771, -0.6959, -0.6959, 0.1771, -0.6959, -0.6959, 0.1771, -0.6959, -0.6959, 0.1771, -0.6959, -0.6788, 0.2802, -0.6788, -0.6788, 0.2802, -0.6788, -0.6788, 0.2802, -0.6788, -0.6788, 0.2802, -0.6788, 0.6959, 0.1771, 0.6959, 0.6959, 0.1771, 0.6959, 0.6959, 0.1771, 0.6959, 0.6959, 0.1771, 0.6959, 0.7014, 0.1264, -0.7014, 0.7014, 0.1264, -0.7014, 0.7014, 0.1264, -0.7014, 0.7014, 0.1264, -0.7014, -0.7014, 0.1264, -0.7014, -0.7014, 0.1264, -0.7014, -0.7014, 0.1264, -0.7014, -0.7014, 0.1264, -0.7014, 0.6959, 0.1771, 0.6959, 0.6959, 0.1771, 0.6959, 0.6959, 0.1771, 0.6959, 0.6959, 0.1771, 0.6959, 0.6959, 0.1771, -0.6959, 0.6959, 0.1771, -0.6959, 0.6959, 0.1771, -0.6959, 0.6959, 0.1771, -0.6959, -0.7014, 0.1264, -0.7014, -0.7014, 0.1264, -0.7014, -0.7014, 0.1264, -0.7014, -0.7014, 0.1264, -0.7014, 0.6788, 0.2802, 0.6788, 0.6788, 0.2802, 0.6788, 0.6788, 0.2802, 0.6788, 0.6788, 0.2802, 0.6788, 0.6959, 0.1771, -0.6959, 0.6959, 0.1771, -0.6959, 0.6959, 0.1771, -0.6959, 0.6959, 0.1771, -0.6959, -0.6959, 0.1771, -0.6959, -0.6959, 0.1771, -0.6959, -0.6959, 0.1771, -0.6959, -0.6959, 0.1771, -0.6959, 0.6788, 0.2802, 0.6788, 0.6788, 0.2802, 0.6788, 0.6788, 0.2802, 0.6788, 0.6788, 0.2802, 0.6788, 0.6959, 0.1771, -0.6959, 0.6959, 0.1771, -0.6959, 0.6959, 0.1771, -0.6959, 0.6959, 0.1771, -0.6959, -0.6788, 0.2802, -0.6788, -0.6788, 0.2802, -0.6788, -0.6788, 0.2802, -0.6788, -0.6788, 0.2802, -0.6788, 0.6959, 0.1771, 0.6959, 0.6959, 0.1771, 0.6959, 0.6959, 0.1771, 0.6959, 0.6959, 0.1771, 0.6959, 0.6959, 0.1771, -0.6959, 0.6959, 0.1771, -0.6959, 0.6959, 0.1771, -0.6959, 0.6959, 0.1771, -0.6959, -0.6959, 0.1771, -0.6959, -0.6959, 0.1771, -0.6959, -0.6959, 0.1771, -0.6959, -0.6959, 0.1771, -0.6959, 0.6959, 0.1771, -0.6959, 0.6959, 0.1771, -0.6959, 0.6959, 0.1771, -0.6959, 0.6959, 0.1771, -0.6959, -0.6788, 0.2802, -0.6788, -0.6788, 0.2802, -0.6788, -0.6788, 0.2802, -0.6788, -0.6788, 0.2802, -0.6788, 0.6959, 0.1771, 0.6959, 0.6959, 0.1771, 0.6959, 0.6959, 0.1771, 0.6959, 0.6959, 0.1771, 0.6959, 0.7014, 0.1264, -0.7014, 0.7014, 0.1264, -0.7014, 0.7014, 0.1264, -0.7014, 0.7014, 0.1264, -0.7014, -0.6959, 0.1771, -0.6959, -0.6959, 0.1771, -0.6959, -0.6959, 0.1771, -0.6959, -0.6959, 0.1771, -0.6959, 0.7014, 0.1264, 0.7014, 0.7014, 0.1264, 0.7014, 0.7014, 0.1264, 0.7014, 0.7014, 0.1264, 0.7014, 0.7014, 0.1264, -0.7014, 0.7014, 0.1264, -0.7014, 0.7014, 0.1264, -0.7014, 0.7014, 0.1264, -0.7014, -0.7014, 0.1264, -0.7014, -0.7014, 0.1264, -0.7014, -0.7014, 0.1264, -0.7014, -0.7014, 0.1264, -0.7014, 0.6959, 0.1771, 0.6959, 0.6959, 0.1771, 0.6959, 0.6959, 0.1771, 0.6959, 0.6959, 0.1771, 0.6959, 0.7014, 0.1264, -0.7014, 0.7014, 0.1264, -0.7014, 0.7014, 0.1264, -0.7014, 0.7014, 0.1264, -0.7014, -0.6959, 0.1771, -0.6959, -0.6959, 0.1771, -0.6959, -0.6959, 0.1771, -0.6959, -0.6959, 0.1771, -0.6959, 0.6788, 0.2802, 0.6788, 0.6788, 0.2802, 0.6788, 0.6788, 0.2802, 0.6788, 0.6788, 0.2802, 0.6788, 0.6959, 0.1771, -0.6959, 0.6959, 0.1771, -0.6959, 0.6959, 0.1771, -0.6959, 0.6959, 0.1771, -0.6959, 0.6959, 0.1771, 0.6959, 0.6959, 0.1771, 0.6959, 0.6959, 0.1771, 0.6959, 0.6959, 0.1771, 0.6959, 0.6959, 0.1771, -0.6959, 0.6959, 0.1771, -0.6959, 0.6959, 0.1771, -0.6959, 0.6959, 0.1771, -0.6959, -0.6959, 0.1771, -0.6959, -0.6959, 0.1771, -0.6959, -0.6959, 0.1771, -0.6959, -0.6959, 0.1771, -0.6959, 0.6788, 0.2802, 0.6788, 0.6788, 0.2802, 0.6788, 0.6788, 0.2802, 0.6788, 0.6788, 0.2802, 0.6788, 0.6959, 0.1771, -0.6959, 0.6959, 0.1771, -0.6959, 0.6959, 0.1771, -0.6959, 0.6959, 0.1771, -0.6959, -0.6788, 0.2802, -0.6788, -0.6788, 0.2802, -0.6788, -0.6788, 0.2802, -0.6788, -0.6788, 0.2802, -0.6788, 0.6788, 0.2802, 0.6788, 0.6788, 0.2802, 0.6788, 0.6788, 0.2802, 0.6788, 0.6788, 0.2802, 0.6788, 0.6788, 0.2802, -0.6788, 0.6788, 0.2802, -0.6788, 0.6788, 0.2802, -0.6788, 0.6788, 0.2802, -0.6788, 0.6959, 0.1771, 0.6959, 0.6959, 0.1771, 0.6959, 0.6959, 0.1771, 0.6959, 0.6959, 0.1771, 0.6959, 0.6959, 0.1771, -0.6959, 0.6959, 0.1771, -0.6959, 0.6959, 0.1771, -0.6959, 0.6959, 0.1771, -0.6959, -0.6959, 0.1771, -0.6959, -0.6959, 0.1771, -0.6959, -0.6959, 0.1771, -0.6959, -0.6959, 0.1771, -0.6959, 0.6788, 0.2802, -0.6788, 0.6788, 0.2802, -0.6788, 0.6788, 0.2802, -0.6788, 0.6788, 0.2802, -0.6788, -0.6788, 0.2802, -0.6788, -0.6788, 0.2802, -0.6788, -0.6788, 0.2802, -0.6788, -0.6788, 0.2802, -0.6788, 0.6959, 0.1771, 0.6959, 0.6959, 0.1771, 0.6959, 0.6959, 0.1771, 0.6959, 0.6959, 0.1771, 0.6959, 0.6959, 0.1771, -0.6959, 0.6959, 0.1771, -0.6959, 0.6959, 0.1771, -0.6959, 0.6959, 0.1771, -0.6959, -0.7014, 0.1264, -0.7014, -0.7014, 0.1264, -0.7014, -0.7014, 0.1264, -0.7014, -0.7014, 0.1264, -0.7014, 0.6788, 0.2802, 0.6788, 0.6788, 0.2802, 0.6788, 0.6788, 0.2802, 0.6788, 0.6788, 0.2802, 0.6788, 0.6788, 0.2802, -0.6788, 0.6788, 0.2802, -0.6788, 0.6788, 0.2802, -0.6788, 0.6788, 0.2802, -0.6788, -0.6959, 0.1771, -0.6959, -0.6959, 0.1771, -0.6959, -0.6959, 0.1771, -0.6959, -0.6959, 0.1771, -0.6959, 0.6788, 0.2802, -0.6788, 0.6788, 0.2802, -0.6788, 0.6788, 0.2802, -0.6788, 0.6788, 0.2802, -0.6788, -0.6788, 0.2802, -0.6788, -0.6788, 0.2802, -0.6788, -0.6788, 0.2802, -0.6788, -0.6788, 0.2802, -0.6788, 0.6959, 0.1771, 0.6959, 0.6959, 0.1771, 0.6959, 0.6959, 0.1771, 0.6959, 0.6959, 0.1771, 0.6959, 0.6788, 0.2802, -0.6788, 0.6788, 0.2802, -0.6788, 0.6788, 0.2802, -0.6788, 0.6788, 0.2802, -0.6788, -0.6959, 0.1771, -0.6959, -0.6959, 0.1771, -0.6959, -0.6959, 0.1771, -0.6959, -0.6959, 0.1771, -0.6959, 0.6788, 0.2802, 0.6788, 0.6788, 0.2802, 0.6788, 0.6788, 0.2802, 0.6788, 0.6788, 0.2802, 0.6788, 0.6788, 0.2802, -0.6788, 0.6788, 0.2802, -0.6788, 0.6788, 0.2802, -0.6788, 0.6788, 0.2802, -0.6788, -0.6788, 0.2802, -0.6788, -0.6788, 0.2802, -0.6788, -0.6788, 0.2802, -0.6788, -0.6788, 0.2802, -0.6788, 0.6959, 0.1771, 0.6959, 0.6959, 0.1771, 0.6959, 0.6959, 0.1771, 0.6959, 0.6959, 0.1771, 0.6959, 0.6788, 0.2802, -0.6788, 0.6788, 0.2802, -0.6788, 0.6788, 0.2802, -0.6788, 0.6788, 0.2802, -0.6788, -0.6959, 0.1771, -0.6959, -0.6959, 0.1771, -0.6959, -0.6959, 0.1771, -0.6959, -0.6959, 0.1771, -0.6959, 0.6788, 0.2802, 0.6788, 0.6788, 0.2802, 0.6788, 0.6788, 0.2802, 0.6788, 0.6788, 0.2802, 0.6788, 0.6788, 0.2802, -0.6788, 0.6788, 0.2802, -0.6788, 0.6788, 0.2802, -0.6788, 0.6788, 0.2802, -0.6788, 0.6959, 0.1771, 0.6959, 0.6959, 0.1771, 0.6959, 0.6959, 0.1771, 0.6959, 0.6959, 0.1771, 0.6959, 0.6788, 0.2802, -0.6788, 0.6788, 0.2802, -0.6788, 0.6788, 0.2802, -0.6788, 0.6788, 0.2802, -0.6788, -0.6788, 0.2802, -0.6788, -0.6788, 0.2802, -0.6788, -0.6788, 0.2802, -0.6788, -0.6788, 0.2802, -0.6788, 0.7014, 0.1264, 0.7014, 0.7014, 0.1264, 0.7014, 0.7014, 0.1264, 0.7014, 0.7014, 0.1264, 0.7014, 0.6959, 0.1771, -0.6959, 0.6959, 0.1771, -0.6959, 0.6959, 0.1771, -0.6959, 0.6959, 0.1771, -0.6959, -0.6959, 0.1771, -0.6959, -0.6959, 0.1771, -0.6959, -0.6959, 0.1771, -0.6959, -0.6959, 0.1771, -0.6959, 0.6959, 0.1771, 0.6959, 0.6959, 0.1771, 0.6959, 0.6959, 0.1771, 0.6959, 0.6959, 0.1771, 0.6959, 0.6788, 0.2802, -0.6788, 0.6788, 0.2802, -0.6788, 0.6788, 0.2802, -0.6788, 0.6788, 0.2802, -0.6788, 0.7014, 0.1264, 0.7014, 0.7014, 0.1264, 0.7014, 0.7014, 0.1264, 0.7014, 0.7014, 0.1264, 0.7014, 0.6959, 0.1771, -0.6959, 0.6959, 0.1771, -0.6959, 0.6959, 0.1771, -0.6959, 0.6959, 0.1771, -0.6959, -0.7014, 0.1264, -0.7014, -0.7014, 0.1264, -0.7014, -0.7014, 0.1264, -0.7014, -0.7014, 0.1264, -0.7014, 0.6788, 0.2802, -0.6788, 0.6788, 0.2802, -0.6788, 0.6788, 0.2802, -0.6788, 0.6788, 0.2802, -0.6788, -0.6959, 0.1771, -0.6959, -0.6959, 0.1771, -0.6959, -0.6959, 0.1771, -0.6959, -0.6959, 0.1771, -0.6959, 0.6788, 0.2802, -0.6788, 0.6788, 0.2802, -0.6788, 0.6788, 0.2802, -0.6788, 0.6788, 0.2802, -0.6788])] * 3)])

# ---- objects
ob_plane_001 = bpy.data.objects.new('Plane.001', me_plane_001)
ob_lamp = bpy.data.objects.new('Lamp', light_lamp)
ob_camera = bpy.data.objects.new('Camera', cam_camera)

# ---- transforms, parenting, visibility, modifiers, constraints
ob_plane_001.location = (0.0, 0.0, 0.0)
ob_plane_001.rotation_euler = (1.571, -0.0, 0.0)
ob_plane_001.lineart.crease_threshold = 0.0
ob_lamp.location = (16.35, 5.447, 8.918)
ob_lamp.rotation_euler = (0.6503, 0.05522, 1.866)
ob_lamp.lock_rotations_4d = False
ob_lamp.empty_display_type = 'ARROWS'
ob_lamp.color = (0.0, 0.0, 0.0, 0.0)
ob_lamp.lineart.crease_threshold = 0.0
ob_camera.location = (7.481, -6.508, 5.344)
ob_camera.rotation_euler = (1.109, 0.01082, 0.8149)
ob_camera.lock_rotations_4d = False
ob_camera.empty_display_type = 'ARROWS'
ob_camera.color = (0.0, 0.0, 0.0, 0.0)
ob_camera.display_type = 'WIRE'
ob_camera.lineart.crease_threshold = 0.0

# ---- collection membership
col_collection_1.objects.link(ob_plane_001)
col_collection_1.objects.link(ob_lamp)
col_collection_1.objects.link(ob_camera)

# ---- scene / render settings (as saved in the file)
scene.camera = ob_camera
scene.frame_start = 1; scene.frame_end = 250; scene.frame_set(1)
scene.render.engine = 'BLENDER_EEVEE_NEXT'
scene.render.resolution_percentage = 50
scene.render.dither_intensity = 0.0
scene.cycles.use_denoising = False
scene.cycles.samples = 10
scene.cycles.sampling_pattern = 'TABULATED_SOBOL'
scene.cycles.light_sampling_threshold = 0.0
scene.cycles.use_adaptive_sampling = False
scene.cycles.use_light_tree = False
scene.cycles.blur_glossy = 0.0
scene.cycles.pixel_filter_type = 'GAUSSIAN'
scene.cycles.sample_clamp_indirect = 0.0
scene.view_settings.view_transform = 'Standard'
bpy.context.view_layer.update()
